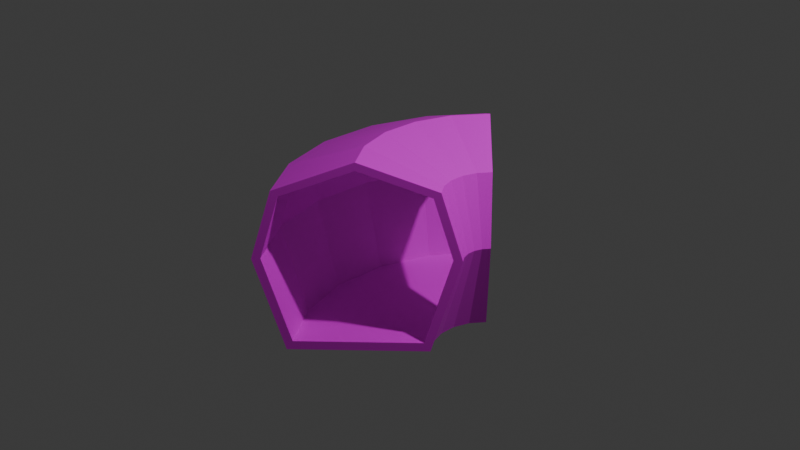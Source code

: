 # Source: hallway_curve.blend  (saved by Blender 4.3.34; exported with 4.5.12 LTS)
import bpy
from mathutils import Matrix  # noqa: F401  (used for matrix-valued properties, if any)

bpy.ops.wm.read_factory_settings(use_empty=True)
scene = bpy.context.scene
scene.name = 'Scene'

# ---- collections
col_collection = bpy.data.collections.new('Collection'); scene.collection.children.link(col_collection)

# ---- images (referenced by path relative to the original .blend; pixels are not part of the script)
import os
ASSET_DIR = os.environ.get("B2B_ASSET_DIR", "")  # directory of the original .blend (textures are referenced by path, not embedded)
HERE = os.path.dirname(os.path.abspath(__file__))  # packed textures are extracted next to this script under _unpacked/

def load_image(name, relpath, width, height, colorspace="sRGB"):
    """Load a texture the original file referenced (path relative to the .blend, or extracted next to this script)."""
    p = next((c for c in (os.path.join(HERE, relpath), os.path.join(ASSET_DIR, relpath)) if relpath and os.path.exists(c)), "")
    if p:
        img = bpy.data.images.load(p, check_existing=True)
        img.name = name
    else:  # same state as the original file: an image datablock whose file is absent (Cycles renders it pink)
        img = bpy.data.images.new(name, width, height)
        img.source = "FILE"
        img.filepath = "//" + (relpath or name)
    img.colorspace_settings.name = colorspace
    return img
img_stonefloortexture_png = load_image('StoneFloorTexture.png', 'StoneFloorTexture.png', 1024, 1024, 'sRGB')
img_rock_brick_texture_png = load_image('rock_brick_texture.png', 'rock_brick_texture.png', 1024, 1024, 'sRGB')
img_red_brick_texture_2_jpg = load_image('red_brick_texture_2.jpg', 'red_brick_texture_2.jpg', 1024, 1024, 'sRGB')

# ---- materials (node trees are filled in below, after node groups)
mat_ground = bpy.data.materials.new('ground')
mat_rocks = bpy.data.materials.new('rocks')
mat_bricks = bpy.data.materials.new('bricks')

# ---- material node trees
mat_ground.use_nodes = True; mat_ground.node_tree.nodes.clear()
_N = mat_ground.node_tree.nodes; _L = mat_ground.node_tree.links
n0 = _N.new('ShaderNodeBsdfPrincipled'); n0.name = 'Principled BSDF'; n0.location = (10, 300)
n1 = _N.new('ShaderNodeOutputMaterial'); n1.name = 'Material Output'; n1.location = (300, 300)
n2 = _N.new('ShaderNodeTexImage'); n2.name = 'Image Texture'; n2.location = (-280, 271)
n2.image = img_stonefloortexture_png
_L.new(n0.outputs[0], n1.inputs[0])
_L.new(n2.outputs[0], n0.inputs[0])
n1.is_active_output = True
mat_rocks.use_nodes = True; mat_rocks.node_tree.nodes.clear()
_N = mat_rocks.node_tree.nodes; _L = mat_rocks.node_tree.links
n0 = _N.new('ShaderNodeBsdfPrincipled'); n0.name = 'Principled BSDF'; n0.location = (10, 300)
n1 = _N.new('ShaderNodeOutputMaterial'); n1.name = 'Material Output'; n1.location = (300, 300)
n2 = _N.new('ShaderNodeTexImage'); n2.name = 'Image Texture'; n2.location = (-280, 271)
n2.image = img_rock_brick_texture_png
_L.new(n0.outputs[0], n1.inputs[0])
_L.new(n2.outputs[0], n0.inputs[0])
n1.is_active_output = True
mat_bricks.use_nodes = True; mat_bricks.node_tree.nodes.clear()
_N = mat_bricks.node_tree.nodes; _L = mat_bricks.node_tree.links
n0 = _N.new('ShaderNodeBsdfPrincipled'); n0.name = 'Principled BSDF'; n0.location = (10, 300)
n1 = _N.new('ShaderNodeOutputMaterial'); n1.name = 'Material Output'; n1.location = (357, 285)
n2 = _N.new('ShaderNodeTexImage'); n2.name = 'Image Texture'; n2.location = (-280, 271)
n2.image = img_red_brick_texture_2_jpg
_L.new(n0.outputs[0], n1.inputs[0])
_L.new(n2.outputs[0], n0.inputs[0])
n1.is_active_output = True

# ---- world
world_world = bpy.data.worlds.new('World'); scene.world = world_world
world_world.use_nodes = True; world_world.node_tree.nodes.clear()
_N = world_world.node_tree.nodes; _L = world_world.node_tree.links
n0 = _N.new('ShaderNodeOutputWorld'); n0.name = 'World Output'; n0.location = (300, 300)
n1 = _N.new('ShaderNodeBackground'); n1.name = 'Background'; n1.location = (10, 300)
n1.inputs[0].default_value = (0.05088, 0.05088, 0.05088, 1.0)
_L.new(n1.outputs[0], n0.inputs[0])
n0.is_active_output = True
world_world.color = (0.05088, 0.05088, 0.05088)
world_world.sun_shadow_jitter_overblur = 0.0

# ---- cameras
cam_camera = bpy.data.cameras.new('Camera')
cam_camera.clip_end = 100.0
cam_camera.ortho_scale = 7.314

# ---- lights
light_light = bpy.data.lights.new('Light', 'POINT')
light_light.energy = 1000.0
light_light.shadow_soft_size = 0.1

# ---- meshes
me_cylinder = bpy.data.meshes.new('Cylinder')
me_cylinder.from_pydata([(0.0, 1.0, -1.0), (0.0, 1.0, 1.0), (0.7857, 0.7071, -1.0), (0.7857, 0.7071, 1.0), (1.0, 0.0, -1.0), (1.0, 0.0, 1.0), (0.7071, -1.003, -1.0), (0.7071, -1.003, 1.0), (-0.7071, -1.003, -1.0), (-0.7071, -1.003, 1.0), (-1.0, 0.0, -1.0), (-1.0, 0.0, 1.0), (-0.7857, 0.7071, -1.0), (-0.7857, 0.7071, 1.0), (0.0, 1.0, -0.6), (0.0, 1.0, -0.2), (0.0, 1.0, 0.2), (0.0, 1.0, 0.6), (0.7857, 0.7071, 0.6), (0.7857, 0.7071, 0.2), (0.7857, 0.7071, -0.2), (0.7857, 0.7071, -0.6), (1.0, 0.0, 0.6), (1.0, 0.0, 0.2), (1.0, 0.0, -0.2), (1.0, 0.0, -0.6), (0.7071, -1.003, 0.6), (0.7071, -1.003, 0.2), (0.7071, -1.003, -0.2), (0.7071, -1.003, -0.6), (-0.7071, -1.003, 0.6), (-0.7071, -1.003, 0.2), (-0.7071, -1.003, -0.2), (-0.7071, -1.003, -0.6), (-1.0, 0.0, 0.6), (-1.0, 0.0, 0.2), (-1.0, 0.0, -0.2), (-1.0, 0.0, -0.6), (-0.7857, 0.7071, 0.6), (-0.7857, 0.7071, 0.2), (-0.7857, 0.7071, -0.2), (-0.7857, 0.7071, -0.6), (2.529e-10, 0.9161, -0.9998), (0.7157, 0.6493, -0.9998), (0.7157, 0.6493, 0.9998), (2.529e-10, 0.9161, 0.9998), (2.529e-10, 0.9161, 0.5999), (0.7157, 0.6493, -0.5999), (0.9109, 0.005192, -0.9998), (0.9109, 0.005192, 0.9998), (0.9109, 0.005192, -0.5999), (0.6441, -0.9086, -0.9998), (0.6441, -0.9086, 0.9998), (0.6441, -0.9086, -0.5999), (-0.6441, -0.9086, -0.9998), (-0.6441, -0.9086, 0.9998), (-0.6441, -0.9086, -0.5999), (-0.9109, 0.005192, -0.9998), (-0.9109, 0.005192, 0.9998), (-0.9109, 0.005192, -0.5999), (-0.7157, 0.6493, -0.9998), (-0.7157, 0.6493, 0.9998), (-0.7157, 0.6493, -0.5999), (2.529e-10, 0.9161, -0.5999), (2.529e-10, 0.9161, -0.2), (2.529e-10, 0.9161, 0.2), (0.7157, 0.6493, 0.5999), (0.7157, 0.6493, 0.2), (0.7157, 0.6493, -0.2), (0.9109, 0.005192, 0.5999), (0.9109, 0.005192, 0.2), (0.9109, 0.005192, -0.2), (0.6441, -0.9086, 0.5999), (0.6441, -0.9086, 0.2), (0.6441, -0.9086, -0.2), (-0.6441, -0.9086, 0.5999), (-0.6441, -0.9086, 0.2), (-0.6441, -0.9086, -0.2), (-0.9109, 0.005192, 0.5999), (-0.9109, 0.005192, 0.2), (-0.9109, 0.005192, -0.2), (-0.7157, 0.6493, 0.5999), (-0.7157, 0.6493, 0.2), (-0.7157, 0.6493, -0.2)], [], [(17, 1, 3, 18), (18, 3, 5, 22), (22, 5, 7, 26), (30, 9, 11, 34), (26, 7, 9, 30), (34, 11, 13, 38), (38, 13, 1, 17), (12, 41, 14, 0), (41, 40, 15, 14), (40, 39, 16, 15), (39, 38, 17, 16), (10, 37, 41, 12), (37, 36, 40, 41), (36, 35, 39, 40), (35, 34, 38, 39), (6, 29, 33, 8), (29, 28, 32, 33), (28, 27, 31, 32), (27, 26, 30, 31), (8, 33, 37, 10), (33, 32, 36, 37), (32, 31, 35, 36), (31, 30, 34, 35), (4, 25, 29, 6), (25, 24, 28, 29), (24, 23, 27, 28), (23, 22, 26, 27), (2, 21, 25, 4), (21, 20, 24, 25), (20, 19, 23, 24), (19, 18, 22, 23), (0, 14, 21, 2), (14, 15, 20, 21), (15, 16, 19, 20), (16, 17, 18, 19), (46, 66, 44, 45), (66, 69, 49, 44), (69, 72, 52, 49), (75, 78, 58, 55), (72, 75, 55, 52), (78, 81, 61, 58), (81, 46, 45, 61), (60, 42, 63, 62), (62, 63, 64, 83), (83, 64, 65, 82), (82, 65, 46, 81), (57, 60, 62, 59), (59, 62, 83, 80), (80, 83, 82, 79), (79, 82, 81, 78), (51, 54, 56, 53), (53, 56, 77, 74), (74, 77, 76, 73), (73, 76, 75, 72), (54, 57, 59, 56), (56, 59, 80, 77), (77, 80, 79, 76), (76, 79, 78, 75), (48, 51, 53, 50), (50, 53, 74, 71), (71, 74, 73, 70), (70, 73, 72, 69), (43, 48, 50, 47), (47, 50, 71, 68), (68, 71, 70, 67), (67, 70, 69, 66), (42, 43, 47, 63), (63, 47, 68, 64), (64, 68, 67, 65), (65, 67, 66, 46), (9, 55, 58, 11), (6, 51, 48, 4), (2, 43, 42, 0), (5, 49, 52, 7), (1, 45, 44, 3), (12, 60, 57, 10), (11, 58, 61, 13), (8, 54, 51, 6), (7, 52, 55, 9), (4, 48, 43, 2), (0, 42, 60, 12), (3, 44, 49, 5), (13, 61, 45, 1), (10, 57, 54, 8)])
me_cylinder.polygons.foreach_set('material_index', [2, 2, 1, 1, 0, 2, 2, 2, 2, 2, 2, 2, 2, 2, 2, 0, 0, 0, 0, 1, 1, 1, 1, 1, 1, 1, 1, 2, 2, 2, 2, 2, 2, 2, 2, 2, 2, 1, 1, 0, 2, 2, 2, 2, 2, 2, 2, 2, 2, 2, 0, 0, 0, 0, 1, 1, 1, 1, 1, 1, 1, 1, 2, 2, 2, 2, 2, 2, 2, 2, 1, 1, 2, 1, 2, 2, 2, 0, 0, 2, 2, 2, 2, 1])
_uv = me_cylinder.uv_layers.new(name='UVMap')
_uv.uv.foreach_set('vector', [0.2016, 0.9972, 0.001291, 0.9977, -0.001424, 0.002912, 0.1988, 0.003181, 0.2016, 1.003, 0.002181, 1.005, -0.0001763, 0.00572, 0.1993, 0.003663, 0.2003, 1.0, 0.0002627, 1.0, 0.0002626, -0.0002627, 0.2003, -0.0002627, 0.5117, 1.004, 0.004263, 1.004, 0.004263, -0.004263, 0.5117, -0.004263, 0.9999, 0.8, 0.9999, 1.0, 0.0, 1.0, 0.0, 0.8, 0.7965, 0.002634, 0.9954, 0.004901, 0.9993, 1.001, 0.7996, 1.001, 0.7983, 0.00352, 0.9981, 0.004313, 0.9982, 1.006, 0.7987, 1.005, -0.0005895, 0.0003498, 0.1991, 0.001142, 0.2003, 1.002, 0.0008634, 1.002, 0.1991, 0.001142, 0.3989, 0.001935, 0.3998, 1.003, 0.2003, 1.002, 0.3989, 0.001935, 0.5986, 0.002727, 0.5993, 1.004, 0.3998, 1.003, 0.5986, 0.002727, 0.7983, 0.00352, 0.7987, 1.005, 0.5993, 1.004, 0.0009953, -0.006435, 0.1999, -0.004168, 0.2004, 1.001, 0.0006326, 1.001, 0.1999, -0.004168, 0.3988, -0.001901, 0.4001, 1.001, 0.2004, 1.001, 0.3988, -0.001901, 0.5977, 0.0003664, 0.5998, 1.001, 0.4001, 1.001, 0.5977, 0.0003664, 0.7965, 0.002634, 0.7996, 1.001, 0.5998, 1.001, 0.9999, 2.98e-08, 0.9999, 0.2, 0.0, 0.2, 0.0, 0.0, 0.9999, 0.2, 0.9999, 0.4, 0.0, 0.4, 0.0, 0.2, 0.9999, 0.4, 0.9999, 0.6, 0.0, 0.6, 0.0, 0.4, 0.9999, 0.6, 0.9999, 0.8, 0.0, 0.8, 0.0, 0.6, 0.3567, 1.004, -0.007126, 1.004, -0.007126, -0.004263, 0.3567, -0.004263, 1.001, 1.004, 0.6043, 1.004, 0.6043, -0.004263, 1.001, -0.004263, 0.9696, 1.004, 0.4043, 1.004, 0.4043, -0.004263, 0.9696, -0.004263, 0.4043, 1.004, 0.7964, 1.004, 0.7964, -0.004263, 0.4043, -0.004263, 1.0, 1.0, 0.8003, 1.0, 0.8003, -0.0002627, 1.0, -0.0002627, 0.8003, 1.0, 0.6003, 1.0, 0.6003, -0.0002627, 0.8003, -0.0002627, 0.6003, 1.0, 0.4003, 1.0, 0.4003, -0.0002627, 0.6003, -0.0002627, 0.4003, 1.0, 0.2003, 1.0, 0.2003, -0.0002627, 0.4003, -0.0002627, 0.9995, 0.9983, 0.8, 0.9995, 0.7977, -0.002506, 0.9971, -0.004563, 0.8, 0.9995, 0.6006, 1.001, 0.5982, -0.0004498, 0.7977, -0.002506, 0.6006, 1.001, 0.4011, 1.002, 0.3987, 0.001607, 0.5982, -0.0004498, 0.4011, 1.002, 0.2016, 1.003, 0.1993, 0.003663, 0.3987, 0.001607, 1.003, 0.9951, 0.8023, 0.9956, 0.7996, 0.003986, 0.9999, 0.004254, 0.8023, 0.9956, 0.6021, 0.9962, 0.5994, 0.003718, 0.7996, 0.003986, 0.6021, 0.9962, 0.4018, 0.9967, 0.3991, 0.003449, 0.5994, 0.003718, 0.4018, 0.9967, 0.2016, 0.9972, 0.1988, 0.003181, 0.3991, 0.003449, 0.2016, 0.9972, 0.1988, 0.003181, -0.001424, 0.002912, 0.001291, 0.9977, 0.2016, 1.003, 0.1993, 0.003663, -0.0001763, 0.00572, 0.002181, 1.005, 0.2003, 1.0, 0.2003, -0.0002627, 0.0002626, -0.0002627, 0.0002627, 1.0, 0.5117, 1.004, 0.5117, -0.004263, 0.004263, -0.004263, 0.004263, 1.004, 0.9999, 0.8, 0.0, 0.8, 0.0, 1.0, 0.9999, 1.0, 0.7965, 0.002634, 0.7996, 1.001, 0.9993, 1.001, 0.9954, 0.004901, 0.7983, 0.00352, 0.7987, 1.005, 0.9982, 1.006, 0.9981, 0.004313, -0.0005895, 0.0003498, 0.0008634, 1.002, 0.2003, 1.002, 0.1991, 0.001142, 0.1991, 0.001142, 0.2003, 1.002, 0.3998, 1.003, 0.3989, 0.001935, 0.3989, 0.001935, 0.3998, 1.003, 0.5993, 1.004, 0.5986, 0.002727, 0.5986, 0.002727, 0.5993, 1.004, 0.7987, 1.005, 0.7983, 0.00352, 0.0009953, -0.006435, 0.0006326, 1.001, 0.2004, 1.001, 0.1999, -0.004168, 0.1999, -0.004168, 0.2004, 1.001, 0.4001, 1.001, 0.3988, -0.001901, 0.3988, -0.001901, 0.4001, 1.001, 0.5998, 1.001, 0.5977, 0.0003664, 0.5977, 0.0003664, 0.5998, 1.001, 0.7996, 1.001, 0.7965, 0.002634, 0.9999, 2.98e-08, 0.0, 0.0, 0.0, 0.2, 0.9999, 0.2, 0.9999, 0.2, 0.0, 0.2, 0.0, 0.4, 0.9999, 0.4, 0.9999, 0.4, 0.0, 0.4, 0.0, 0.6, 0.9999, 0.6, 0.9999, 0.6, 0.0, 0.6, 0.0, 0.8, 0.9999, 0.8, 0.3567, 1.004, 0.3567, -0.004263, -0.007126, -0.004263, -0.007126, 1.004, 1.001, 1.004, 1.001, -0.004263, 0.6043, -0.004263, 0.6043, 1.004, 0.9696, 1.004, 0.9696, -0.004263, 0.4043, -0.004263, 0.4043, 1.004, 0.4043, 1.004, 0.4043, -0.004263, 0.7964, -0.004263, 0.7964, 1.004, 1.0, 1.0, 1.0, -0.0002627, 0.8003, -0.0002627, 0.8003, 1.0, 0.8003, 1.0, 0.8003, -0.0002627, 0.6003, -0.0002627, 0.6003, 1.0, 0.6003, 1.0, 0.6003, -0.0002627, 0.4003, -0.0002627, 0.4003, 1.0, 0.4003, 1.0, 0.4003, -0.0002627, 0.2003, -0.0002627, 0.2003, 1.0, 0.9995, 0.9983, 0.9971, -0.004563, 0.7977, -0.002506, 0.8, 0.9995, 0.8, 0.9995, 0.7977, -0.002506, 0.5982, -0.0004498, 0.6006, 1.001, 0.6006, 1.001, 0.5982, -0.0004498, 0.3987, 0.001607, 0.4011, 1.002, 0.4011, 1.002, 0.3987, 0.001607, 0.1993, 0.003663, 0.2016, 1.003, 1.003, 0.9951, 0.9999, 0.004254, 0.7996, 0.003986, 0.8023, 0.9956, 0.8023, 0.9956, 0.7996, 0.003986, 0.5994, 0.003718, 0.6021, 0.9962, 0.6021, 0.9962, 0.5994, 0.003718, 0.3991, 0.003449, 0.4018, 0.9967, 0.4018, 0.9967, 0.3991, 0.003449, 0.1988, 0.003181, 0.2016, 0.9972, 0.8465, 0.0, 0.8152, 0.0469, 0.9475, 0.5, 0.9917, 0.4974, 0.1452, 1.0, 0.1765, 0.9531, 0.04419, 0.5, 0.0, 0.5026, 0.7619, 0.8536, 0.7386, 0.8246, 0.5, 0.958, 0.5, 1.0, 0.0, 0.4974, 0.04419, 0.5, 0.1765, 0.0469, 0.1452, 0.0, 0.5, -5.962e-09, 0.5, 0.04196, 0.7386, 0.1754, 0.7619, 0.1464, 0.2381, 0.8536, 0.2614, 0.8246, 0.1964, 0.5026, 0.1667, 0.5, 0.1667, 0.5, 0.1964, 0.4974, 0.2614, 0.1754, 0.2381, 0.1464, 0.8465, 1.0, 0.8152, 0.9531, 0.1765, 0.9531, 0.1452, 1.0, 0.1452, 0.0, 0.1765, 0.0469, 0.8152, 0.0469, 0.8465, 0.0, 0.8333, 0.5, 0.8036, 0.5026, 0.7386, 0.8246, 0.7619, 0.8536, 0.5, 1.0, 0.5, 0.958, 0.2614, 0.8246, 0.2381, 0.8536, 0.7619, 0.1464, 0.7386, 0.1754, 0.8036, 0.4974, 0.8333, 0.5, 0.2381, 0.1464, 0.2614, 0.1754, 0.5, 0.04196, 0.5, -5.962e-09, 0.9917, 0.5026, 0.9475, 0.5, 0.8152, 0.9531, 0.8465, 1.0])
me_cylinder.materials.append(mat_ground)
me_cylinder.materials.append(mat_rocks)
me_cylinder.materials.append(mat_bricks)
me_cylinder.update()

# ---- objects
ob_cylinder = bpy.data.objects.new('Cylinder', me_cylinder)
ob_light = bpy.data.objects.new('Light', light_light)
ob_camera = bpy.data.objects.new('Camera', cam_camera)

# ---- transforms, parenting, visibility, modifiers, constraints
ob_cylinder.location = (0.0, 0.0, 0.0)
ob_cylinder.rotation_euler = (1.571, 0.0, 0.0)
_m = ob_cylinder.modifiers.new('SimpleDeform', 'SIMPLE_DEFORM')
_m.deform_method = 'BEND'
_m.deform_axis = 'Y'
_m.factor = 1.571
_m.angle = 1.571
ob_light.location = (4.076, 1.005, 5.904)
ob_light.rotation_euler = (0.6503, 0.05522, 1.866)
ob_light.lock_rotations_4d = False
ob_light.empty_display_type = 'ARROWS'
ob_light.color = (0.0, 0.0, 0.0, 0.0)
ob_light.lineart.crease_threshold = 0.0
ob_camera.location = (7.359, -6.926, 4.958)
ob_camera.rotation_euler = (1.109, 0.0, 0.8149)
ob_camera.lock_rotations_4d = False
ob_camera.empty_display_type = 'ARROWS'
ob_camera.color = (0.0, 0.0, 0.0, 0.0)
ob_camera.display_type = 'WIRE'
ob_camera.lineart.crease_threshold = 0.0

# ---- collection membership
scene.collection.objects.link(ob_cylinder)
col_collection.objects.link(ob_light)
col_collection.objects.link(ob_camera)

# ---- scene / render settings (as saved in the file)
scene.camera = ob_camera
scene.frame_start = 1; scene.frame_end = 250; scene.frame_set(1)
scene.render.engine = 'BLENDER_EEVEE_NEXT'
bpy.context.view_layer.update()
